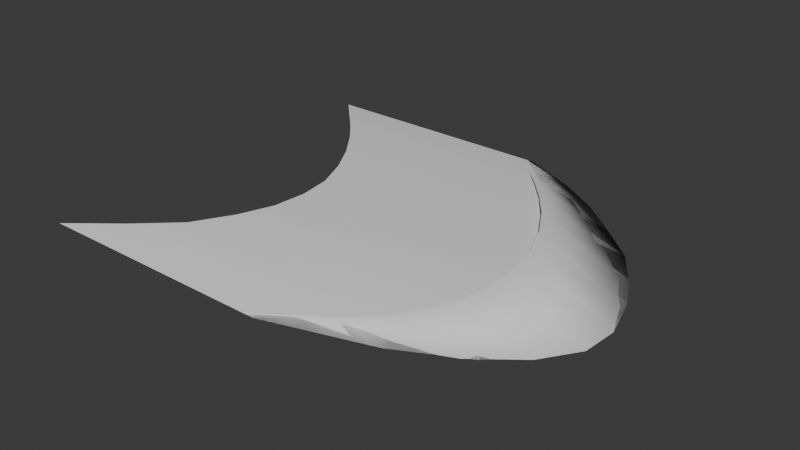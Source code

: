 # Source: SwordSlash.blend  (saved by Blender 4.0.36; exported with 4.5.12 LTS)
import bpy
from mathutils import Matrix  # noqa: F401  (used for matrix-valued properties, if any)

bpy.ops.wm.read_factory_settings(use_empty=True)
scene = bpy.context.scene
scene.name = 'Scene'

# ---- collections
col_collection = bpy.data.collections.new('Collection'); scene.collection.children.link(col_collection)

# ---- world
world_world = bpy.data.worlds.new('World'); scene.world = world_world
world_world.use_nodes = True; world_world.node_tree.nodes.clear()
_N = world_world.node_tree.nodes; _L = world_world.node_tree.links
n0 = _N.new('ShaderNodeOutputWorld'); n0.name = 'World Output'; n0.location = (300, 300)
n1 = _N.new('ShaderNodeBackground'); n1.name = 'Background'; n1.location = (10, 300)
n1.inputs[0].default_value = (0.05088, 0.05088, 0.05088, 1.0)
_L.new(n1.outputs[0], n0.inputs[0])
n0.is_active_output = True
world_world.color = (0.05088, 0.05088, 0.05088)
world_world.use_sun_shadow = False
world_world.sun_shadow_jitter_overblur = 0.0

# ---- meshes
me_beziercurve = bpy.data.meshes.new('BezierCurve')
me_beziercurve.from_pydata([(-1.0, -0.4814, 0.0), (-0.8658, -0.3731, -0.0191), (-0.8658, -0.3731, 0.0191), (-0.7154, -0.2334, -0.04885), (-0.7154, -0.2334, 0.04885), (-0.5519, -0.09555, -0.06721), (-0.5519, -0.09555, 0.06721), (-0.3783, 0.031, -0.08815), (-0.3783, 0.031, 0.08815), (-0.1977, 0.1367, -0.1015), (-0.1977, 0.1367, 0.1015), (-0.01334, 0.2121, -0.1042), (-0.01334, 0.2121, 0.1042), (0.1718, 0.2476, -0.1014), (0.1718, 0.2476, 0.1014), (0.3546, 0.2338, -0.08297), (0.3546, 0.2338, 0.08297), (0.5319, 0.1611, -0.06858), (0.5319, 0.1611, 0.06858), (0.7006, 0.02007, -0.04342), (0.7006, 0.02007, 0.04342), (0.8577, -0.1988, -0.02888), (0.8577, -0.1988, 0.02888), (1.0, -0.4903, 0.0), (-0.8658, -0.1351, 0.0), (-0.01334, 0.6672, 0.0), (0.8577, 0.02586, 0.0), (-0.1977, 0.5684, 0.0), (0.7006, 0.385, 0.0), (-0.7154, 0.05471, 0.0), (0.1718, 0.7327, 0.0), (-0.5519, 0.2509, 0.0), (0.3546, 0.7189, 0.0), (-0.3783, 0.4226, 0.0), (0.5319, 0.5995, 0.0)], [], [(0, 24, 1), (24, 29, 3, 1), (29, 31, 5, 3), (31, 33, 7, 5), (33, 27, 9, 7), (27, 25, 11, 9), (25, 30, 13, 11), (30, 32, 15, 13), (32, 34, 17, 15), (34, 28, 19, 17), (28, 26, 21, 19), (26, 23, 21), (22, 23, 26), (20, 22, 26, 28), (18, 20, 28, 34), (16, 18, 34, 32), (14, 16, 32, 30), (12, 14, 30, 25), (10, 12, 25, 27), (8, 10, 27, 33), (6, 8, 33, 31), (4, 6, 31, 29), (2, 4, 29, 24), (0, 2, 24)])
me_beziercurve.polygons.foreach_set('use_smooth', [True] * 24)
_uv = me_beziercurve.uv_layers.new(name='UVMap')
_uv.uv.foreach_set('vector', [1.0, 0.0, 1.0, 0.08333, 0.0, 0.08333, 1.0, 0.08333, 1.0, 0.1667, 1.192e-07, 0.1667, 0.0, 0.08333, 1.0, 0.1667, 1.0, 0.25, 1.192e-07, 0.25, 1.192e-07, 0.1667, 1.0, 0.25, 1.0, 0.3333, 1.192e-07, 0.3333, 1.192e-07, 0.25, 1.0, 0.3333, 1.0, 0.4167, 1.192e-07, 0.4167, 1.192e-07, 0.3333, 1.0, 0.4167, 1.0, 0.5, 1.192e-07, 0.5, 1.192e-07, 0.4167, 1.0, 0.5, 1.0, 0.5833, 1.192e-07, 0.5833, 1.192e-07, 0.5, 1.0, 0.5833, 1.0, 0.6667, 1.192e-07, 0.6667, 1.192e-07, 0.5833, 1.0, 0.6667, 1.0, 0.75, 1.192e-07, 0.75, 1.192e-07, 0.6667, 1.0, 0.75, 1.0, 0.8333, 1.192e-07, 0.8333, 1.192e-07, 0.75, 1.0, 0.8333, 1.0, 0.9167, 1.192e-07, 0.9167, 1.192e-07, 0.8333, 1.0, 0.9167, 0.0, 1.0, 1.192e-07, 0.9167, 0.0, 0.9167, 1.0, 1.0, 1.0, 0.9167, 0.0, 0.8333, 0.0, 0.9167, 1.0, 0.9167, 1.0, 0.8333, 0.0, 0.75, 0.0, 0.8333, 1.0, 0.8333, 1.0, 0.75, 0.0, 0.6667, 0.0, 0.75, 1.0, 0.75, 1.0, 0.6667, 0.0, 0.5833, 0.0, 0.6667, 1.0, 0.6667, 1.0, 0.5833, 0.0, 0.5, 0.0, 0.5833, 1.0, 0.5833, 1.0, 0.5, 0.0, 0.4167, 0.0, 0.5, 1.0, 0.5, 1.0, 0.4167, 0.0, 0.3333, 0.0, 0.4167, 1.0, 0.4167, 1.0, 0.3333, 0.0, 0.25, 0.0, 0.3333, 1.0, 0.3333, 1.0, 0.25, 0.0, 0.1667, 0.0, 0.25, 1.0, 0.25, 1.0, 0.1667, 0.0, 0.08333, 0.0, 0.1667, 1.0, 0.1667, 1.0, 0.08333, 0.0, 0.0, 0.0, 0.08333, 1.0, 0.08333])
me_beziercurve.auto_texspace = False
me_beziercurve.update()
me_beziercurve_001 = bpy.data.meshes.new('BezierCurve.001')
me_beziercurve_001.from_pydata([(-1.0, -0.4596, 0.0), (-1.0, -0.4596, 0.0), (-0.868, -0.3284, -0.01937), (-0.868, -0.3284, 0.01937), (-0.7232, -0.191, -0.02869), (-0.7232, -0.191, 0.02869), (-0.5675, -0.05635, -0.04074), (-0.5675, -0.05635, 0.04074), (-0.403, 0.0665, -0.04523), (-0.403, 0.0665, 0.04523), (-0.2315, 0.1685, -0.04916), (-0.2315, 0.1685, 0.04916), (-0.05504, 0.2407, -0.04873), (-0.05504, 0.2407, 0.04873), (0.1245, 0.2739, -0.05544), (0.1245, 0.2739, 0.05544), (0.3051, 0.2592, -0.05585), (0.3051, 0.2592, 0.05585), (0.485, 0.1876, -0.05382), (0.485, 0.1876, 0.05382), (0.662, 0.04991, -0.0381), (0.662, 0.04991, 0.0381), (0.8343, -0.1628, -0.02922), (0.8343, -0.1628, 0.02922), (1.0, -0.4596, 0.0), (1.0, -0.4596, 0.0), (-1.0, -0.4281, 0.0), (-0.868, -0.1376, 0.0), (-0.05504, 0.6661, 0.0), (0.8343, 0.1146, 0.0), (-0.2315, 0.5734, 0.0), (0.662, 0.4457, 0.0), (-0.7232, 0.09093, 0.0), (0.1245, 0.7198, 0.0), (1.0, -0.4259, 0.0), (-0.5675, 0.2757, 0.0), (0.3051, 0.696, 0.0), (-0.403, 0.4555, 0.0), (0.485, 0.6016, 0.0)], [], [(26, 27, 2, 0), (27, 32, 4, 2), (32, 35, 6, 4), (35, 37, 8, 6), (37, 30, 10, 8), (30, 28, 12, 10), (28, 33, 14, 12), (33, 36, 16, 14), (36, 38, 18, 16), (38, 31, 20, 18), (31, 29, 22, 20), (29, 34, 24, 22), (23, 25, 34, 29), (21, 23, 29, 31), (19, 21, 31, 38), (17, 19, 38, 36), (15, 17, 36, 33), (13, 15, 33, 28), (11, 13, 28, 30), (9, 11, 30, 37), (7, 9, 37, 35), (5, 7, 35, 32), (3, 5, 32, 27), (1, 3, 27, 26)])
me_beziercurve_001.polygons.foreach_set('use_smooth', [True] * 24)
_uv = me_beziercurve_001.uv_layers.new(name='UVMap')
_uv.uv.foreach_set('vector', [1.0, 0.0, 1.0, 0.08333, 0.0, 0.08333, 0.0, 0.0, 1.0, 0.08333, 1.0, 0.1667, 0.0, 0.1667, 0.0, 0.08333, 1.0, 0.1667, 1.0, 0.25, 0.0, 0.25, 0.0, 0.1667, 1.0, 0.25, 1.0, 0.3333, 0.0, 0.3333, 0.0, 0.25, 1.0, 0.3333, 1.0, 0.4167, 0.0, 0.4167, 0.0, 0.3333, 1.0, 0.4167, 1.0, 0.5, 0.0, 0.5, 0.0, 0.4167, 1.0, 0.5, 1.0, 0.5833, 0.0, 0.5833, 0.0, 0.5, 1.0, 0.5833, 1.0, 0.6667, 0.0, 0.6667, 0.0, 0.5833, 1.0, 0.6667, 1.0, 0.75, 0.0, 0.75, 0.0, 0.6667, 1.0, 0.75, 1.0, 0.8333, 0.0, 0.8333, 0.0, 0.75, 1.0, 0.8333, 1.0, 0.9167, 0.0, 0.9167, 0.0, 0.8333, 1.0, 0.9167, 1.0, 1.0, 0.0, 1.0, 0.0, 0.9167, 2.98e-08, 0.9167, 2.98e-08, 1.0, 1.0, 1.0, 1.0, 0.9167, 0.0, 0.8333, 2.98e-08, 0.9167, 1.0, 0.9167, 1.0, 0.8333, 0.0, 0.75, 0.0, 0.8333, 1.0, 0.8333, 1.0, 0.75, 0.0, 0.6667, 0.0, 0.75, 1.0, 0.75, 1.0, 0.6667, 0.0, 0.5833, 0.0, 0.6667, 1.0, 0.6667, 1.0, 0.5833, 0.0, 0.5, 0.0, 0.5833, 1.0, 0.5833, 1.0, 0.5, 0.0, 0.4167, 0.0, 0.5, 1.0, 0.5, 1.0, 0.4167, 0.0, 0.3333, 0.0, 0.4167, 1.0, 0.4167, 1.0, 0.3333, 0.0, 0.25, 0.0, 0.3333, 1.0, 0.3333, 1.0, 0.25, 0.0, 0.1667, 0.0, 0.25, 1.0, 0.25, 1.0, 0.1667, 0.0, 0.08333, 0.0, 0.1667, 1.0, 0.1667, 1.0, 0.08333, 0.0, 2.98e-08, 0.0, 0.08333, 1.0, 0.08333, 1.0, 0.0])
me_beziercurve_001.auto_texspace = False
me_beziercurve_001.update()
me_beziercurve_002 = bpy.data.meshes.new('BezierCurve.002')
me_beziercurve_002.from_pydata([(-1.0, -0.4596, 0.0), (-1.0, -0.4596, 0.0), (-0.868, -0.3284, -0.01937), (-0.868, -0.3284, 0.01937), (-0.7232, -0.191, -0.02869), (-0.7232, -0.191, 0.02869), (-0.5675, -0.05635, -0.04074), (-0.5675, -0.05635, 0.04074), (-0.403, 0.0665, -0.04523), (-0.403, 0.0665, 0.04523), (-0.2315, 0.1685, -0.04916), (-0.2315, 0.1685, 0.04916), (-0.05504, 0.2407, -0.04873), (-0.05504, 0.2407, 0.04873), (0.1245, 0.2739, -0.05544), (0.1245, 0.2739, 0.05544), (0.3051, 0.2592, -0.05585), (0.3051, 0.2592, 0.05585), (0.485, 0.1876, -0.05382), (0.485, 0.1876, 0.05382), (0.662, 0.04991, -0.0381), (0.662, 0.04991, 0.0381), (0.8343, -0.1628, -0.02922), (0.8343, -0.1628, 0.02922), (1.0, -0.4596, 0.0), (1.0, -0.4596, 0.0), (-1.0, -0.4281, 0.0), (-0.868, -0.1376, 0.0), (-0.05504, 0.6661, 0.0), (0.8343, 0.1146, 0.0), (-0.2315, 0.5734, 0.0), (0.662, 0.4457, 0.0), (-0.7232, 0.09093, 0.0), (0.1245, 0.7198, 0.0), (1.0, -0.4259, 0.0), (-0.5675, 0.2757, 0.0), (0.3051, 0.696, 0.0), (-0.403, 0.4555, 0.0), (0.485, 0.6016, 0.0), (-1.0, -1.724, 0.0), (-1.0, -1.724, 0.0), (-0.868, -1.593, -0.01937), (-0.868, -1.593, 0.01937), (-0.7232, -1.456, -0.02869), (-0.7232, -1.456, 0.02869), (-0.5675, -1.321, -0.04074), (-0.5675, -1.321, 0.04074), (-0.403, -1.198, -0.04523), (-0.403, -1.198, 0.04523), (-0.2315, -1.096, -0.04916), (-0.2315, -1.096, 0.04916), (-0.05504, -1.024, -0.04873), (-0.05504, -1.024, 0.04873), (0.1245, -0.9909, -0.05544), (0.1245, -0.9909, 0.05544), (0.3051, -1.006, -0.05585), (0.3051, -1.006, 0.05585), (0.485, -1.077, -0.05382), (0.485, -1.077, 0.05382), (0.662, -1.215, -0.0381), (0.662, -1.215, 0.0381), (0.8343, -1.428, -0.02922), (0.8343, -1.428, 0.02922), (1.0, -1.724, 0.0), (1.0, -1.724, 0.0)], [], [(26, 27, 2, 0), (27, 32, 4, 2), (32, 35, 6, 4), (35, 37, 8, 6), (37, 30, 10, 8), (30, 28, 12, 10), (28, 33, 14, 12), (33, 36, 16, 14), (36, 38, 18, 16), (38, 31, 20, 18), (31, 29, 22, 20), (29, 34, 24, 22), (23, 25, 34, 29), (21, 23, 29, 31), (19, 21, 31, 38), (17, 19, 38, 36), (15, 17, 36, 33), (13, 15, 33, 28), (11, 13, 28, 30), (9, 11, 30, 37), (7, 9, 37, 35), (5, 7, 35, 32), (3, 5, 32, 27), (1, 3, 27, 26), (11, 9, 48, 50), (2, 4, 43, 41), (19, 17, 56, 58), (10, 12, 51, 49), (5, 3, 42, 44), (18, 20, 59, 57), (13, 11, 50, 52), (4, 6, 45, 43), (21, 19, 58, 60), (12, 14, 53, 51), (7, 5, 44, 46), (20, 22, 61, 59), (15, 13, 52, 54), (6, 8, 47, 45), (23, 21, 60, 62), (14, 16, 55, 53), (9, 7, 46, 48), (22, 24, 63, 61), (0, 2, 41, 39), (17, 15, 54, 56), (8, 10, 49, 47), (25, 23, 62, 64), (3, 1, 40, 42), (16, 18, 57, 55)])
me_beziercurve_002.polygons.foreach_set('use_smooth', [True] * 48)
_uv = me_beziercurve_002.uv_layers.new(name='UVMap')
_uv.uv.foreach_set('vector', [1.0, 0.0, 1.0, 0.08333, 0.0, 0.08333, 0.0, 0.0, 1.0, 0.08333, 1.0, 0.1667, 0.0, 0.1667, 0.0, 0.08333, 1.0, 0.1667, 1.0, 0.25, 0.0, 0.25, 0.0, 0.1667, 1.0, 0.25, 1.0, 0.3333, 0.0, 0.3333, 0.0, 0.25, 1.0, 0.3333, 1.0, 0.4167, 0.0, 0.4167, 0.0, 0.3333, 1.0, 0.4167, 1.0, 0.5, 0.0, 0.5, 0.0, 0.4167, 1.0, 0.5, 1.0, 0.5833, 0.0, 0.5833, 0.0, 0.5, 1.0, 0.5833, 1.0, 0.6667, 0.0, 0.6667, 0.0, 0.5833, 1.0, 0.6667, 1.0, 0.75, 0.0, 0.75, 0.0, 0.6667, 1.0, 0.75, 1.0, 0.8333, 0.0, 0.8333, 0.0, 0.75, 1.0, 0.8333, 1.0, 0.9167, 0.0, 0.9167, 0.0, 0.8333, 1.0, 0.9167, 1.0, 1.0, 0.0, 1.0, 0.0, 0.9167, 2.98e-08, 0.9167, 2.98e-08, 1.0, 1.0, 1.0, 1.0, 0.9167, 0.0, 0.8333, 2.98e-08, 0.9167, 1.0, 0.9167, 1.0, 0.8333, 0.0, 0.75, 0.0, 0.8333, 1.0, 0.8333, 1.0, 0.75, 0.0, 0.6667, 0.0, 0.75, 1.0, 0.75, 1.0, 0.6667, 0.0, 0.5833, 0.0, 0.6667, 1.0, 0.6667, 1.0, 0.5833, 0.0, 0.5, 0.0, 0.5833, 1.0, 0.5833, 1.0, 0.5, 0.0, 0.4167, 0.0, 0.5, 1.0, 0.5, 1.0, 0.4167, 0.0, 0.3333, 0.0, 0.4167, 1.0, 0.4167, 1.0, 0.3333, 0.0, 0.25, 0.0, 0.3333, 1.0, 0.3333, 1.0, 0.25, 0.0, 0.1667, 0.0, 0.25, 1.0, 0.25, 1.0, 0.1667, 0.0, 0.08333, 0.0, 0.1667, 1.0, 0.1667, 1.0, 0.08333, 0.0, 2.98e-08, 0.0, 0.08333, 1.0, 0.08333, 1.0, 0.0, 0.0, 0.4167, 0.0, 0.3333, 0.0, 0.3333, 0.0, 0.4167, 0.0, 0.08333, 0.0, 0.1667, 0.0, 0.1667, 0.0, 0.08333, 0.0, 0.75, 0.0, 0.6667, 0.0, 0.6667, 0.0, 0.75, 0.0, 0.4167, 0.0, 0.5, 0.0, 0.5, 0.0, 0.4167, 0.0, 0.1667, 0.0, 0.08333, 0.0, 0.08333, 0.0, 0.1667, 0.0, 0.75, 0.0, 0.8333, 0.0, 0.8333, 0.0, 0.75, 0.0, 0.5, 0.0, 0.4167, 0.0, 0.4167, 0.0, 0.5, 0.0, 0.1667, 0.0, 0.25, 0.0, 0.25, 0.0, 0.1667, 0.0, 0.8333, 0.0, 0.75, 0.0, 0.75, 0.0, 0.8333, 0.0, 0.5, 0.0, 0.5833, 0.0, 0.5833, 0.0, 0.5, 0.0, 0.25, 0.0, 0.1667, 0.0, 0.1667, 0.0, 0.25, 0.0, 0.8333, 0.0, 0.9167, 0.0, 0.9167, 0.0, 0.8333, 0.0, 0.5833, 0.0, 0.5, 0.0, 0.5, 0.0, 0.5833, 0.0, 0.25, 0.0, 0.3333, 0.0, 0.3333, 0.0, 0.25, 2.98e-08, 0.9167, 0.0, 0.8333, 0.0, 0.8333, 2.98e-08, 0.9167, 0.0, 0.5833, 0.0, 0.6667, 0.0, 0.6667, 0.0, 0.5833, 0.0, 0.3333, 0.0, 0.25, 0.0, 0.25, 0.0, 0.3333, 0.0, 0.9167, 0.0, 1.0, 0.0, 1.0, 0.0, 0.9167, 0.0, 0.0, 0.0, 0.08333, 0.0, 0.08333, 0.0, 0.0, 0.0, 0.6667, 0.0, 0.5833, 0.0, 0.5833, 0.0, 0.6667, 0.0, 0.3333, 0.0, 0.4167, 0.0, 0.4167, 0.0, 0.3333, 2.98e-08, 1.0, 2.98e-08, 0.9167, 2.98e-08, 0.9167, 2.98e-08, 1.0, 0.0, 0.08333, 0.0, 2.98e-08, 0.0, 2.98e-08, 0.0, 0.08333, 0.0, 0.6667, 0.0, 0.75, 0.0, 0.75, 0.0, 0.6667])
me_beziercurve_002.auto_texspace = False
me_beziercurve_002.update()

# ---- objects
ob_swordslashmodel = bpy.data.objects.new('SwordSlashModel', me_beziercurve)
ob_swordslash = bpy.data.objects.new('SwordSlash', me_beziercurve_001)
ob_swordtrail = bpy.data.objects.new('SwordTrail', me_beziercurve_002)

# ---- transforms, parenting, visibility, modifiers, constraints
ob_swordslashmodel.location = (0.0, 0.0, 0.0)
ob_swordslashmodel.rotation_euler = (0.0, -0.0, -1.571)
ob_swordslash.location = (0.0, 0.0, 0.0)
ob_swordslash.rotation_euler = (0.0, -0.0, -1.571)
ob_swordtrail.location = (0.0, 0.0, 0.0)
ob_swordtrail.rotation_euler = (0.0, -0.0, -1.571)

# ---- collection membership
col_collection.objects.link(ob_swordslashmodel)
col_collection.objects.link(ob_swordslash)
col_collection.objects.link(ob_swordtrail)

# ---- scene / render settings (as saved in the file)
scene.frame_start = 1; scene.frame_end = 250; scene.frame_set(1)
scene.render.engine = 'BLENDER_EEVEE_NEXT'
scene.cycles.sampling_pattern = 'TABULATED_SOBOL'
bpy.context.view_layer.update()

# ---- added for rendering (the .blend has no active camera and no usable light): camera, sun
cam_auto = bpy.data.cameras.new('AutoCamera')
cam_auto.lens = 50.0
cam_auto.sensor_width = 36.0
cam_auto.clip_end = 1000.0
ob_auto_camera = bpy.data.objects.new('AutoCamera', cam_auto)
scene.collection.objects.link(ob_auto_camera)
ob_auto_camera.location = (2.44178, -3.52512, 2.35008)
ob_auto_camera.rotation_euler = (1.09748, -7.21219e-08, 0.694738)
scene.camera = ob_auto_camera
light_auto_sun = bpy.data.lights.new('AutoSun', 'SUN')
light_auto_sun.energy = 3.0
light_auto_sun.angle = 0.0523599
ob_auto_sun = bpy.data.objects.new('AutoSun', light_auto_sun)
scene.collection.objects.link(ob_auto_sun)
ob_auto_sun.rotation_euler = (0.872665, 0.174533, 0.523599)
bpy.context.view_layer.update()

